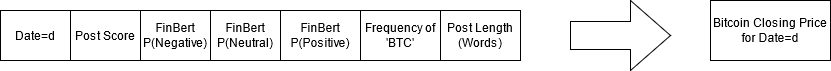

The diagram above was exported from draw.io. Its source (the exported page's mxGraphModel, read from the mxfile embedded in the PNG):
<mxGraphModel dx="2062" dy="1152" grid="1" gridSize="10" guides="1" tooltips="1" connect="1" arrows="1" fold="1" page="1" pageScale="1" pageWidth="850" pageHeight="1100" math="0" shadow="0">
  <root>
    <mxCell id="0" />
    <mxCell id="1" parent="0" />
    <mxCell id="B6qE4QRxf2_nIs1_-Oll-2" value="" style="shape=table;html=1;whiteSpace=wrap;startSize=0;container=1;collapsible=0;childLayout=tableLayout;" vertex="1" parent="1">
      <mxGeometry x="70" y="540" width="210" height="50" as="geometry" />
    </mxCell>
    <mxCell id="B6qE4QRxf2_nIs1_-Oll-3" value="" style="shape=partialRectangle;html=1;whiteSpace=wrap;collapsible=0;dropTarget=0;pointerEvents=0;fillColor=none;top=0;left=0;bottom=0;right=0;points=[[0,0.5],[1,0.5]];portConstraint=eastwest;" vertex="1" parent="B6qE4QRxf2_nIs1_-Oll-2">
      <mxGeometry width="210" height="50" as="geometry" />
    </mxCell>
    <mxCell id="B6qE4QRxf2_nIs1_-Oll-4" value="Post Score" style="shape=partialRectangle;html=1;whiteSpace=wrap;connectable=0;fillColor=none;top=0;left=0;bottom=0;right=0;overflow=hidden;" vertex="1" parent="B6qE4QRxf2_nIs1_-Oll-3">
      <mxGeometry width="70" height="50" as="geometry" />
    </mxCell>
    <mxCell id="B6qE4QRxf2_nIs1_-Oll-5" value="FinBert P(Negative)" style="shape=partialRectangle;html=1;whiteSpace=wrap;connectable=0;fillColor=none;top=0;left=0;bottom=0;right=0;overflow=hidden;" vertex="1" parent="B6qE4QRxf2_nIs1_-Oll-3">
      <mxGeometry x="70" width="70" height="50" as="geometry" />
    </mxCell>
    <mxCell id="B6qE4QRxf2_nIs1_-Oll-6" value="FinBert P(Neutral)" style="shape=partialRectangle;html=1;whiteSpace=wrap;connectable=0;fillColor=none;top=0;left=0;bottom=0;right=0;overflow=hidden;" vertex="1" parent="B6qE4QRxf2_nIs1_-Oll-3">
      <mxGeometry x="140" width="70" height="50" as="geometry" />
    </mxCell>
    <mxCell id="B6qE4QRxf2_nIs1_-Oll-15" value="" style="shape=table;html=1;whiteSpace=wrap;startSize=0;container=1;collapsible=0;childLayout=tableLayout;" vertex="1" parent="1">
      <mxGeometry x="280" y="540" width="240" height="50" as="geometry" />
    </mxCell>
    <mxCell id="B6qE4QRxf2_nIs1_-Oll-16" value="" style="shape=partialRectangle;html=1;whiteSpace=wrap;collapsible=0;dropTarget=0;pointerEvents=0;fillColor=none;top=0;left=0;bottom=0;right=0;points=[[0,0.5],[1,0.5]];portConstraint=eastwest;" vertex="1" parent="B6qE4QRxf2_nIs1_-Oll-15">
      <mxGeometry width="240" height="50" as="geometry" />
    </mxCell>
    <mxCell id="B6qE4QRxf2_nIs1_-Oll-17" value="FinBert P(Positive)" style="shape=partialRectangle;html=1;whiteSpace=wrap;connectable=0;fillColor=none;top=0;left=0;bottom=0;right=0;overflow=hidden;" vertex="1" parent="B6qE4QRxf2_nIs1_-Oll-16">
      <mxGeometry width="80" height="50" as="geometry" />
    </mxCell>
    <mxCell id="B6qE4QRxf2_nIs1_-Oll-18" value="Frequency of 'BTC'" style="shape=partialRectangle;html=1;whiteSpace=wrap;connectable=0;fillColor=none;top=0;left=0;bottom=0;right=0;overflow=hidden;" vertex="1" parent="B6qE4QRxf2_nIs1_-Oll-16">
      <mxGeometry x="80" width="80" height="50" as="geometry" />
    </mxCell>
    <mxCell id="B6qE4QRxf2_nIs1_-Oll-19" value="Post Length (Words)" style="shape=partialRectangle;html=1;whiteSpace=wrap;connectable=0;fillColor=none;top=0;left=0;bottom=0;right=0;overflow=hidden;" vertex="1" parent="B6qE4QRxf2_nIs1_-Oll-16">
      <mxGeometry x="160" width="80" height="50" as="geometry" />
    </mxCell>
    <mxCell id="B6qE4QRxf2_nIs1_-Oll-32" value="Bitcoin Closing Price for Date=d" style="rounded=0;whiteSpace=wrap;html=1;" vertex="1" parent="1">
      <mxGeometry x="710" y="530" width="120" height="60" as="geometry" />
    </mxCell>
    <mxCell id="B6qE4QRxf2_nIs1_-Oll-38" value="" style="shape=table;html=1;whiteSpace=wrap;startSize=0;container=1;collapsible=0;childLayout=tableLayout;" vertex="1" parent="1">
      <mxGeometry y="540" width="70" height="50" as="geometry" />
    </mxCell>
    <mxCell id="B6qE4QRxf2_nIs1_-Oll-39" value="" style="shape=partialRectangle;html=1;whiteSpace=wrap;collapsible=0;dropTarget=0;pointerEvents=0;fillColor=none;top=0;left=0;bottom=0;right=0;points=[[0,0.5],[1,0.5]];portConstraint=eastwest;" vertex="1" parent="B6qE4QRxf2_nIs1_-Oll-38">
      <mxGeometry width="70" height="50" as="geometry" />
    </mxCell>
    <mxCell id="B6qE4QRxf2_nIs1_-Oll-40" value="Date=d" style="shape=partialRectangle;html=1;whiteSpace=wrap;connectable=0;overflow=hidden;fillColor=none;top=0;left=0;bottom=0;right=0;" vertex="1" parent="B6qE4QRxf2_nIs1_-Oll-39">
      <mxGeometry width="70" height="50" as="geometry" />
    </mxCell>
    <mxCell id="B6qE4QRxf2_nIs1_-Oll-46" value="" style="html=1;shadow=0;dashed=0;align=center;verticalAlign=middle;shape=mxgraph.arrows2.arrow;dy=0.6;dx=40;notch=0;" vertex="1" parent="1">
      <mxGeometry x="570" y="530" width="100" height="70" as="geometry" />
    </mxCell>
  </root>
</mxGraphModel>